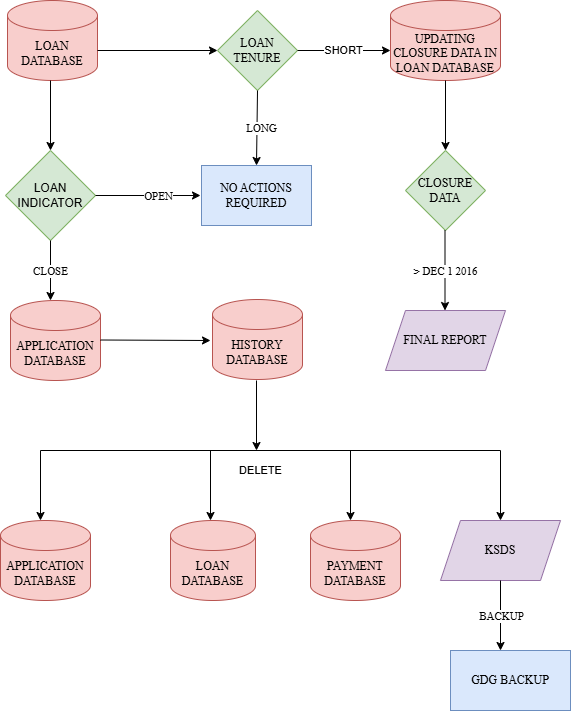

The diagram above was exported from draw.io. Its source (the exported page's mxGraphModel, read from the mxfile embedded in the PNG):
<mxGraphModel dx="1209" dy="648" grid="1" gridSize="10" guides="1" tooltips="1" connect="1" arrows="1" fold="1" page="1" pageScale="1" pageWidth="850" pageHeight="1100" math="0" shadow="0">
  <root>
    <mxCell id="0" />
    <mxCell id="1" parent="0" />
    <mxCell id="sqkGi148EurnZBMX85TK-1" value="&lt;font face=&quot;Times New Roman&quot;&gt;LOAN DATABASE&lt;/font&gt;" style="shape=cylinder3;whiteSpace=wrap;html=1;boundedLbl=1;backgroundOutline=1;size=15;fillColor=#f8cecc;strokeColor=#b85450;" vertex="1" parent="1">
      <mxGeometry x="137" y="120" width="90" height="80" as="geometry" />
    </mxCell>
    <mxCell id="sqkGi148EurnZBMX85TK-8" value="&lt;font face=&quot;Times New Roman&quot;&gt;LOAN TENURE&lt;/font&gt;" style="rhombus;whiteSpace=wrap;html=1;fillColor=#d5e8d4;strokeColor=#82b366;" vertex="1" parent="1">
      <mxGeometry x="347" y="130" width="80" height="80" as="geometry" />
    </mxCell>
    <mxCell id="sqkGi148EurnZBMX85TK-9" value="" style="endArrow=classic;html=1;rounded=0;exitX=1;exitY=0.625;exitDx=0;exitDy=0;exitPerimeter=0;entryX=0;entryY=0.5;entryDx=0;entryDy=0;" edge="1" parent="1" source="sqkGi148EurnZBMX85TK-1" target="sqkGi148EurnZBMX85TK-8">
      <mxGeometry width="50" height="50" relative="1" as="geometry">
        <mxPoint x="230" y="170" as="sourcePoint" />
        <mxPoint x="320" y="170" as="targetPoint" />
      </mxGeometry>
    </mxCell>
    <mxCell id="sqkGi148EurnZBMX85TK-10" value="SHORT" style="endArrow=classic;html=1;rounded=0;" edge="1" parent="1" source="sqkGi148EurnZBMX85TK-8">
      <mxGeometry relative="1" as="geometry">
        <mxPoint x="430" y="170" as="sourcePoint" />
        <mxPoint x="520" y="170" as="targetPoint" />
      </mxGeometry>
    </mxCell>
    <mxCell id="sqkGi148EurnZBMX85TK-12" value="&lt;font face=&quot;Times New Roman&quot;&gt;UPDATING CLOSURE DATA IN LOAN DATABASE&lt;/font&gt;" style="shape=cylinder3;whiteSpace=wrap;html=1;boundedLbl=1;backgroundOutline=1;size=15;fillColor=#f8cecc;strokeColor=#b85450;" vertex="1" parent="1">
      <mxGeometry x="520" y="120" width="110" height="80" as="geometry" />
    </mxCell>
    <mxCell id="sqkGi148EurnZBMX85TK-14" value="" style="endArrow=classic;html=1;rounded=0;" edge="1" parent="1">
      <mxGeometry width="50" height="50" relative="1" as="geometry">
        <mxPoint x="180" y="200" as="sourcePoint" />
        <mxPoint x="180" y="270" as="targetPoint" />
      </mxGeometry>
    </mxCell>
    <mxCell id="sqkGi148EurnZBMX85TK-15" value="LOAN INDICATOR" style="rhombus;whiteSpace=wrap;html=1;fillColor=#d5e8d4;strokeColor=#82b366;" vertex="1" parent="1">
      <mxGeometry x="135" y="270" width="90" height="90" as="geometry" />
    </mxCell>
    <mxCell id="sqkGi148EurnZBMX85TK-16" value="&lt;font face=&quot;Times New Roman&quot;&gt;CLOSE&lt;/font&gt;" style="endArrow=classic;html=1;rounded=0;exitX=0.5;exitY=1;exitDx=0;exitDy=0;" edge="1" parent="1" source="sqkGi148EurnZBMX85TK-15">
      <mxGeometry relative="1" as="geometry">
        <mxPoint x="170" y="400" as="sourcePoint" />
        <mxPoint x="180" y="420" as="targetPoint" />
      </mxGeometry>
    </mxCell>
    <mxCell id="sqkGi148EurnZBMX85TK-19" value="" style="endArrow=classic;html=1;rounded=0;exitX=0.5;exitY=1;exitDx=0;exitDy=0;exitPerimeter=0;" edge="1" parent="1" source="sqkGi148EurnZBMX85TK-12">
      <mxGeometry width="50" height="50" relative="1" as="geometry">
        <mxPoint x="525" y="290" as="sourcePoint" />
        <mxPoint x="575" y="270" as="targetPoint" />
      </mxGeometry>
    </mxCell>
    <mxCell id="sqkGi148EurnZBMX85TK-22" value="&lt;font face=&quot;Times New Roman&quot;&gt;CLOSURE DATA&lt;/font&gt;" style="rhombus;whiteSpace=wrap;html=1;fillColor=#d5e8d4;strokeColor=#82b366;" vertex="1" parent="1">
      <mxGeometry x="535" y="270" width="80" height="80" as="geometry" />
    </mxCell>
    <mxCell id="sqkGi148EurnZBMX85TK-25" value="" style="endArrow=classic;html=1;rounded=0;" edge="1" parent="1">
      <mxGeometry relative="1" as="geometry">
        <mxPoint x="574.5" y="350" as="sourcePoint" />
        <mxPoint x="574.5" y="430" as="targetPoint" />
      </mxGeometry>
    </mxCell>
    <mxCell id="sqkGi148EurnZBMX85TK-26" value="Label" style="edgeLabel;resizable=0;html=1;;align=center;verticalAlign=middle;" connectable="0" vertex="1" parent="sqkGi148EurnZBMX85TK-25">
      <mxGeometry relative="1" as="geometry">
        <mxPoint x="10" as="offset" />
      </mxGeometry>
    </mxCell>
    <mxCell id="sqkGi148EurnZBMX85TK-27" value="&lt;font face=&quot;Times New Roman&quot;&gt;&amp;gt; DEC 1 2016&lt;/font&gt;" style="edgeLabel;html=1;align=center;verticalAlign=middle;resizable=0;points=[];" vertex="1" connectable="0" parent="sqkGi148EurnZBMX85TK-25">
      <mxGeometry relative="1" as="geometry">
        <mxPoint as="offset" />
      </mxGeometry>
    </mxCell>
    <mxCell id="sqkGi148EurnZBMX85TK-28" value="&lt;font face=&quot;Times New Roman&quot;&gt;FINAL REPORT&lt;/font&gt;" style="shape=parallelogram;perimeter=parallelogramPerimeter;whiteSpace=wrap;html=1;fixedSize=1;fillColor=#e1d5e7;strokeColor=#9673a6;" vertex="1" parent="1">
      <mxGeometry x="515" y="430" width="120" height="60" as="geometry" />
    </mxCell>
    <mxCell id="sqkGi148EurnZBMX85TK-29" value="&lt;font face=&quot;Times New Roman&quot;&gt;APPLICATION DATABASE&lt;/font&gt;" style="shape=cylinder3;whiteSpace=wrap;html=1;boundedLbl=1;backgroundOutline=1;size=15;fillColor=#f8cecc;strokeColor=#b85450;" vertex="1" parent="1">
      <mxGeometry x="140" y="420" width="90" height="80" as="geometry" />
    </mxCell>
    <mxCell id="sqkGi148EurnZBMX85TK-30" value="" style="endArrow=classic;html=1;rounded=0;" edge="1" parent="1">
      <mxGeometry width="50" height="50" relative="1" as="geometry">
        <mxPoint x="230" y="459.5" as="sourcePoint" />
        <mxPoint x="340" y="460" as="targetPoint" />
      </mxGeometry>
    </mxCell>
    <mxCell id="sqkGi148EurnZBMX85TK-31" value="&lt;font face=&quot;Times New Roman&quot;&gt;HISTORY DATABASE&lt;/font&gt;" style="shape=cylinder3;whiteSpace=wrap;html=1;boundedLbl=1;backgroundOutline=1;size=15;fillColor=#f8cecc;strokeColor=#b85450;" vertex="1" parent="1">
      <mxGeometry x="342" y="419" width="90" height="80" as="geometry" />
    </mxCell>
    <mxCell id="sqkGi148EurnZBMX85TK-32" value="" style="endArrow=classic;html=1;rounded=0;" edge="1" parent="1">
      <mxGeometry width="50" height="50" relative="1" as="geometry">
        <mxPoint x="386" y="500" as="sourcePoint" />
        <mxPoint x="386" y="570" as="targetPoint" />
      </mxGeometry>
    </mxCell>
    <mxCell id="sqkGi148EurnZBMX85TK-33" value="DELETE" style="endArrow=none;html=1;rounded=0;" edge="1" parent="1">
      <mxGeometry x="-0.0435" y="-20" width="50" height="50" relative="1" as="geometry">
        <mxPoint x="170" y="570" as="sourcePoint" />
        <mxPoint x="630" y="570" as="targetPoint" />
        <mxPoint as="offset" />
      </mxGeometry>
    </mxCell>
    <mxCell id="sqkGi148EurnZBMX85TK-34" value="" style="endArrow=classic;html=1;rounded=0;" edge="1" parent="1">
      <mxGeometry width="50" height="50" relative="1" as="geometry">
        <mxPoint x="170" y="570" as="sourcePoint" />
        <mxPoint x="170" y="640" as="targetPoint" />
        <Array as="points">
          <mxPoint x="170" y="570" />
        </Array>
      </mxGeometry>
    </mxCell>
    <mxCell id="sqkGi148EurnZBMX85TK-35" value="" style="endArrow=classic;html=1;rounded=0;" edge="1" parent="1">
      <mxGeometry width="50" height="50" relative="1" as="geometry">
        <mxPoint x="340" y="570" as="sourcePoint" />
        <mxPoint x="340" y="640" as="targetPoint" />
        <Array as="points">
          <mxPoint x="340" y="570" />
        </Array>
      </mxGeometry>
    </mxCell>
    <mxCell id="sqkGi148EurnZBMX85TK-36" value="" style="endArrow=classic;html=1;rounded=0;" edge="1" parent="1">
      <mxGeometry width="50" height="50" relative="1" as="geometry">
        <mxPoint x="480" y="570" as="sourcePoint" />
        <mxPoint x="480" y="640" as="targetPoint" />
      </mxGeometry>
    </mxCell>
    <mxCell id="sqkGi148EurnZBMX85TK-37" value="" style="endArrow=classic;html=1;rounded=0;" edge="1" parent="1">
      <mxGeometry width="50" height="50" relative="1" as="geometry">
        <mxPoint x="630" y="570" as="sourcePoint" />
        <mxPoint x="630" y="640" as="targetPoint" />
      </mxGeometry>
    </mxCell>
    <mxCell id="sqkGi148EurnZBMX85TK-38" value="&lt;font face=&quot;Times New Roman&quot;&gt;APPLICATION DATABASE&lt;/font&gt;" style="shape=cylinder3;whiteSpace=wrap;html=1;boundedLbl=1;backgroundOutline=1;size=15;fillColor=#f8cecc;strokeColor=#b85450;" vertex="1" parent="1">
      <mxGeometry x="130" y="640" width="90" height="80" as="geometry" />
    </mxCell>
    <mxCell id="sqkGi148EurnZBMX85TK-39" value="&lt;font face=&quot;Times New Roman&quot;&gt;LOAN DATABASE&lt;/font&gt;" style="shape=cylinder3;whiteSpace=wrap;html=1;boundedLbl=1;backgroundOutline=1;size=15;fillColor=#f8cecc;strokeColor=#b85450;" vertex="1" parent="1">
      <mxGeometry x="300" y="640" width="85" height="80" as="geometry" />
    </mxCell>
    <mxCell id="sqkGi148EurnZBMX85TK-40" value="&lt;font face=&quot;Times New Roman&quot;&gt;PAYMENT DATABASE&lt;/font&gt;" style="shape=cylinder3;whiteSpace=wrap;html=1;boundedLbl=1;backgroundOutline=1;size=15;fillColor=#f8cecc;strokeColor=#b85450;" vertex="1" parent="1">
      <mxGeometry x="440" y="640" width="90" height="80" as="geometry" />
    </mxCell>
    <mxCell id="sqkGi148EurnZBMX85TK-41" value="&lt;font face=&quot;Times New Roman&quot;&gt;KSDS&lt;/font&gt;" style="shape=parallelogram;perimeter=parallelogramPerimeter;whiteSpace=wrap;html=1;fixedSize=1;fillColor=#e1d5e7;strokeColor=#9673a6;" vertex="1" parent="1">
      <mxGeometry x="570" y="640" width="120" height="60" as="geometry" />
    </mxCell>
    <mxCell id="sqkGi148EurnZBMX85TK-42" value="" style="endArrow=classic;html=1;rounded=0;exitX=0.5;exitY=1;exitDx=0;exitDy=0;" edge="1" parent="1" source="sqkGi148EurnZBMX85TK-41">
      <mxGeometry relative="1" as="geometry">
        <mxPoint x="590" y="760" as="sourcePoint" />
        <mxPoint x="630" y="770" as="targetPoint" />
      </mxGeometry>
    </mxCell>
    <mxCell id="sqkGi148EurnZBMX85TK-43" value="&lt;font face=&quot;Times New Roman&quot;&gt;BACKUP&lt;/font&gt;" style="edgeLabel;resizable=0;html=1;;align=center;verticalAlign=middle;" connectable="0" vertex="1" parent="sqkGi148EurnZBMX85TK-42">
      <mxGeometry relative="1" as="geometry" />
    </mxCell>
    <mxCell id="sqkGi148EurnZBMX85TK-44" value="&lt;font face=&quot;Times New Roman&quot;&gt;GDG BACKUP&lt;/font&gt;" style="rounded=0;whiteSpace=wrap;html=1;fillColor=#dae8fc;strokeColor=#6c8ebf;" vertex="1" parent="1">
      <mxGeometry x="580" y="770" width="120" height="60" as="geometry" />
    </mxCell>
    <mxCell id="sqkGi148EurnZBMX85TK-45" value="" style="endArrow=classic;html=1;rounded=0;exitX=1;exitY=0.5;exitDx=0;exitDy=0;" edge="1" parent="1" source="sqkGi148EurnZBMX85TK-15">
      <mxGeometry relative="1" as="geometry">
        <mxPoint x="230" y="315" as="sourcePoint" />
        <mxPoint x="330" y="315" as="targetPoint" />
      </mxGeometry>
    </mxCell>
    <mxCell id="sqkGi148EurnZBMX85TK-46" value="&lt;font face=&quot;Times New Roman&quot;&gt;OPEN&lt;/font&gt;" style="edgeLabel;resizable=0;html=1;;align=center;verticalAlign=middle;" connectable="0" vertex="1" parent="sqkGi148EurnZBMX85TK-45">
      <mxGeometry relative="1" as="geometry">
        <mxPoint x="10" as="offset" />
      </mxGeometry>
    </mxCell>
    <mxCell id="sqkGi148EurnZBMX85TK-47" value="&lt;font face=&quot;Times New Roman&quot;&gt;NO ACTIONS REQUIRED&lt;/font&gt;" style="rounded=0;whiteSpace=wrap;html=1;fillColor=#dae8fc;strokeColor=#6c8ebf;" vertex="1" parent="1">
      <mxGeometry x="331" y="285" width="110" height="60" as="geometry" />
    </mxCell>
    <mxCell id="sqkGi148EurnZBMX85TK-52" value="" style="endArrow=classic;html=1;rounded=0;entryX=0.5;entryY=0;entryDx=0;entryDy=0;exitX=0.5;exitY=1;exitDx=0;exitDy=0;" edge="1" parent="1" source="sqkGi148EurnZBMX85TK-8" target="sqkGi148EurnZBMX85TK-47">
      <mxGeometry relative="1" as="geometry">
        <mxPoint x="371" y="210" as="sourcePoint" />
        <mxPoint x="368.5" y="285" as="targetPoint" />
      </mxGeometry>
    </mxCell>
    <mxCell id="sqkGi148EurnZBMX85TK-53" value="&lt;font face=&quot;Times New Roman&quot;&gt;LONG&lt;/font&gt;" style="edgeLabel;resizable=0;html=1;;align=center;verticalAlign=middle;" connectable="0" vertex="1" parent="sqkGi148EurnZBMX85TK-52">
      <mxGeometry relative="1" as="geometry">
        <mxPoint x="4" as="offset" />
      </mxGeometry>
    </mxCell>
  </root>
</mxGraphModel>